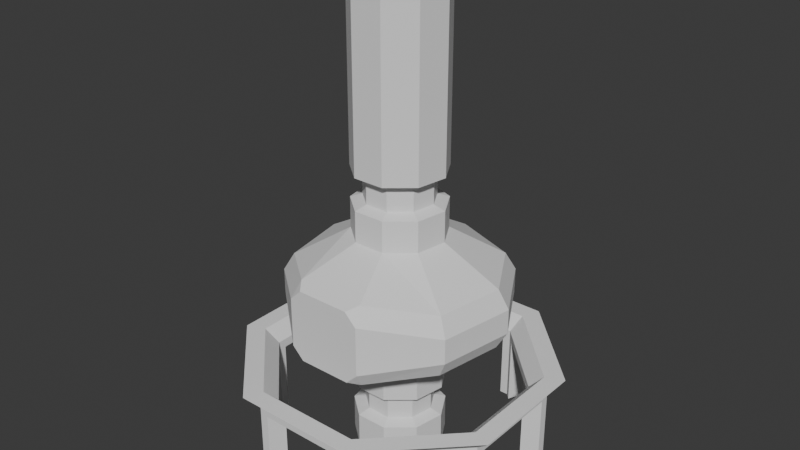 # Source: CD_Engine_v4.blend  (saved by Blender 5.2.44; exported with 4.5.12 LTS)
import bpy
from mathutils import Matrix  # noqa: F401  (used for matrix-valued properties, if any)

bpy.ops.wm.read_factory_settings(use_empty=True)
scene = bpy.context.scene
scene.name = 'Scene'

# ---- collections
col_collection = bpy.data.collections.new('Collection'); scene.collection.children.link(col_collection)

# ---- world
world_world = bpy.data.worlds.new('World'); scene.world = world_world
world_world.use_nodes = True; world_world.node_tree.nodes.clear()
_N = world_world.node_tree.nodes; _L = world_world.node_tree.links
n0 = _N.new('ShaderNodeOutputWorld'); n0.name = 'World Output'; n0.location = (200, 100)
n1 = _N.new('ShaderNodeBackground'); n1.name = 'Background'; n1.location = (-200, 100)
n1.inputs[0].default_value = (0.05088, 0.05088, 0.05088, 1.0)
_L.new(n1.outputs[0], n0.inputs[0])
n0.is_active_output = True
world_world.color = (0.05088, 0.05088, 0.05088)
world_world.sun_shadow_jitter_overblur = 0.0

# ---- meshes
me_sphere = bpy.data.meshes.new('Sphere')
me_sphere.from_pydata([(0.0, 0.0, 1.0), (0.0, 0.0, -1.0), (0.3778, 0.4503, 0.809), (0.3778, 0.4503, -0.809), (0.5789, 0.1021, 0.809), (0.5789, 0.1021, -0.809), (0.509, -0.2939, 0.809), (0.509, -0.2939, -0.809), (0.201, -0.5523, 0.809), (0.201, -0.5523, -0.809), (-0.201, -0.5523, 0.809), (-0.201, -0.5523, -0.809), (-0.509, -0.2939, 0.809), (-0.509, -0.2939, -0.809), (-0.5789, 0.1021, 0.809), (-0.5789, 0.1021, -0.809), (-0.3778, 0.4503, 0.809), (-0.3778, 0.4503, -0.809), (-8.941e-08, 0.5878, 0.809), (-8.941e-08, 0.5878, -0.809), (-3.553e-15, 1.427, 0.1586), (-1.445e-08, 1.291, 0.3898), (-1.445e-08, 1.291, -0.3898), (-3.553e-15, 1.427, -0.1586), (0.8298, 0.989, 0.3898), (0.917, 1.093, 0.1586), (0.917, 1.093, -0.1586), (0.8298, 0.989, -0.3898), (1.271, 0.2242, 0.3899), (1.405, 0.2477, 0.1586), (1.405, 0.2477, -0.1586), (1.271, 0.2242, -0.3899), (1.118, -0.6454, 0.39), (1.235, -0.7133, 0.1585), (1.235, -0.7133, -0.1585), (1.118, -0.6454, -0.39), (0.4879, -1.341, 0.313), (0.4399, -1.208, 0.5214), (0.3379, -1.341, 0.4635), (0.4399, -1.208, -0.5214), (0.4879, -1.341, -0.313), (0.3379, -1.341, -0.4635), (-0.4399, -1.208, 0.5214), (-0.4879, -1.341, 0.313), (-0.3379, -1.341, 0.4635), (-0.4879, -1.341, -0.313), (-0.4399, -1.208, -0.5214), (-0.3379, -1.341, -0.4635), (-1.118, -0.6454, 0.39), (-1.235, -0.7133, 0.1585), (-1.235, -0.7133, -0.1585), (-1.118, -0.6454, -0.39), (-1.271, 0.2242, 0.3899), (-1.405, 0.2477, 0.1586), (-1.405, 0.2477, -0.1586), (-1.271, 0.2242, -0.3899), (-0.8298, 0.989, 0.3898), (-0.917, 1.093, 0.1586), (-0.917, 1.093, -0.1586), (-0.8298, 0.989, -0.3898)], [], [(1, 19, 3), (18, 0, 2), (1, 3, 5), (2, 0, 4), (1, 5, 7), (4, 0, 6), (1, 7, 9), (6, 0, 8), (1, 9, 11), (8, 0, 10), (1, 11, 13), (10, 0, 12), (1, 13, 15), (12, 0, 14), (1, 15, 17), (14, 0, 16), (1, 17, 19), (16, 0, 18), (36, 37, 38), (39, 40, 41), (42, 43, 44), (45, 46, 47), (25, 20, 21, 24), (27, 22, 23, 26), (26, 30, 31, 27), (29, 25, 24, 28), (30, 34, 35, 31), (33, 29, 28, 32), (34, 40, 39, 35), (36, 33, 32, 37), (45, 50, 51, 46), (49, 43, 42, 48), (50, 54, 55, 51), (53, 49, 48, 52), (54, 58, 59, 55), (57, 53, 52, 56), (58, 23, 22, 59), (20, 57, 56, 21), (58, 57, 20, 23), (23, 20, 25, 26), (21, 18, 2, 24), (56, 16, 18, 21), (19, 22, 27, 3), (17, 59, 22, 19), (24, 2, 4, 28), (26, 25, 29, 30), (3, 27, 31, 5), (28, 4, 6, 32), (30, 29, 33, 34), (5, 31, 35, 7), (32, 6, 8, 37), (34, 33, 36, 40), (7, 35, 39, 9), (38, 37, 8, 10, 42, 44), (41, 40, 36, 38, 44, 43, 45, 47), (9, 39, 41, 47, 46, 11), (42, 10, 12, 48), (45, 43, 49, 50), (11, 46, 51, 13), (48, 12, 14, 52), (50, 49, 53, 54), (13, 51, 55, 15), (52, 14, 16, 56), (54, 53, 57, 58), (15, 55, 59, 17)])
_uv = me_sphere.uv_layers.new(name='UVMap')
_uv.uv.foreach_set('vector', [0.6111, 0.0, 0.6667, 0.2, 0.5556, 0.2, 0.6667, 0.8, 0.6111, 1.0, 0.5556, 0.8, 0.5, 0.0, 0.5556, 0.2, 0.4444, 0.2, 0.5556, 0.8, 0.5, 1.0, 0.4444, 0.8, 0.3889, 0.0, 0.4444, 0.2, 0.3333, 0.2, 0.4444, 0.8, 0.3889, 1.0, 0.3333, 0.8, 0.2778, 0.0, 0.3333, 0.2, 0.2222, 0.2, 0.3333, 0.8, 0.2778, 1.0, 0.2222, 0.8, 0.1667, 0.0, 0.2222, 0.2, 0.1111, 0.2, 0.2222, 0.8, 0.1667, 1.0, 0.1111, 0.8, 0.05556, 0.0, 0.1111, 0.2, 0.0, 0.2, 0.1111, 0.8, 0.05556, 1.0, 0.0, 0.8, 0.9444, 0.0, 1.0, 0.2, 0.8889, 0.2, 1.0, 0.8, 0.9444, 1.0, 0.8889, 0.8, 0.8333, 0.0, 0.8889, 0.2, 0.7778, 0.2, 0.8889, 0.8, 0.8333, 1.0, 0.7778, 0.8, 0.7222, 0.0, 0.7778, 0.2, 0.6667, 0.2, 0.7778, 0.8, 0.7222, 1.0, 0.6667, 0.8, 0.2222, 0.5675, 0.2236, 0.6292, 0.2051, 0.6, 0.2222, 0.3665, 0.2225, 0.4283, 0.2051, 0.4, 0.1111, 0.6335, 0.1108, 0.5717, 0.1282, 0.6, 0.1111, 0.4325, 0.1097, 0.3708, 0.1282, 0.4, 0.5556, 0.5513, 0.6667, 0.5513, 0.6667, 0.6323, 0.5556, 0.6323, 0.5556, 0.3677, 0.6667, 0.3677, 0.6667, 0.4487, 0.5556, 0.4487, 0.5556, 0.4487, 0.4444, 0.4487, 0.4444, 0.3676, 0.5556, 0.3677, 0.4444, 0.5513, 0.5556, 0.5513, 0.5556, 0.6323, 0.4444, 0.6324, 0.4444, 0.4487, 0.3333, 0.4487, 0.3333, 0.3676, 0.4444, 0.3676, 0.3333, 0.5513, 0.4444, 0.5513, 0.4444, 0.6324, 0.3333, 0.6324, 0.3333, 0.4487, 0.2225, 0.4283, 0.2222, 0.3665, 0.3333, 0.3676, 0.2222, 0.5675, 0.3333, 0.5513, 0.3333, 0.6324, 0.2236, 0.6292, 0.1111, 0.4325, 0.0, 0.4487, 0.0, 0.3676, 0.1097, 0.3708, 0.0, 0.5513, 0.1108, 0.5717, 0.1111, 0.6335, 0.0, 0.6324, 1.0, 0.4487, 0.8889, 0.4487, 0.8889, 0.3676, 1.0, 0.3676, 0.8889, 0.5513, 1.0, 0.5513, 1.0, 0.6324, 0.8889, 0.6324, 0.8889, 0.4487, 0.7778, 0.4487, 0.7778, 0.3677, 0.8889, 0.3676, 0.7778, 0.5513, 0.8889, 0.5513, 0.8889, 0.6324, 0.7778, 0.6323, 0.7778, 0.4487, 0.6667, 0.4487, 0.6667, 0.3677, 0.7778, 0.3677, 0.6667, 0.5513, 0.7778, 0.5513, 0.7778, 0.6323, 0.6667, 0.6323, 0.7778, 0.4487, 0.7778, 0.5513, 0.6667, 0.5513, 0.6667, 0.4487, 0.6667, 0.4487, 0.6667, 0.5513, 0.5556, 0.5513, 0.5556, 0.4487, 0.6667, 0.6323, 0.6667, 0.8, 0.5556, 0.8, 0.5556, 0.6323, 0.7778, 0.6323, 0.7778, 0.8, 0.6667, 0.8, 0.6667, 0.6323, 0.6667, 0.2, 0.6667, 0.3677, 0.5556, 0.3677, 0.5556, 0.2, 0.7778, 0.2, 0.7778, 0.3677, 0.6667, 0.3677, 0.6667, 0.2, 0.5556, 0.6323, 0.5556, 0.8, 0.4444, 0.8, 0.4444, 0.6324, 0.5556, 0.4487, 0.5556, 0.5513, 0.4444, 0.5513, 0.4444, 0.4487, 0.5556, 0.2, 0.5556, 0.3677, 0.4444, 0.3676, 0.4444, 0.2, 0.4444, 0.6324, 0.4444, 0.8, 0.3333, 0.8, 0.3333, 0.6324, 0.4444, 0.4487, 0.4444, 0.5513, 0.3333, 0.5513, 0.3333, 0.4487, 0.4444, 0.2, 0.4444, 0.3676, 0.3333, 0.3676, 0.3333, 0.2, 0.3333, 0.6324, 0.3333, 0.8, 0.2222, 0.8, 0.2236, 0.6292, 0.3333, 0.4487, 0.3333, 0.5513, 0.2222, 0.5675, 0.2225, 0.4283, 0.3333, 0.2, 0.3333, 0.3676, 0.2222, 0.3665, 0.2222, 0.2, 0.2051, 0.6, 0.2236, 0.6292, 0.2222, 0.8, 0.1111, 0.8, 0.1111, 0.6335, 0.1282, 0.6, 0.2051, 0.4, 0.2225, 0.4283, 0.2222, 0.5675, 0.2051, 0.6, 0.1282, 0.6, 0.1108, 0.5717, 0.1111, 0.4325, 0.1282, 0.4, 0.2222, 0.2, 0.2222, 0.3665, 0.2051, 0.4, 0.1282, 0.4, 0.1097, 0.3708, 0.1111, 0.2, 0.1111, 0.6335, 0.1111, 0.8, 0.0, 0.8, 0.0, 0.6324, 0.1111, 0.4325, 0.1108, 0.5717, 0.0, 0.5513, 0.0, 0.4487, 0.1111, 0.2, 0.1097, 0.3708, 0.0, 0.3676, 0.0, 0.2, 1.0, 0.6324, 1.0, 0.8, 0.8889, 0.8, 0.8889, 0.6324, 1.0, 0.4487, 1.0, 0.5513, 0.8889, 0.5513, 0.8889, 0.4487, 1.0, 0.2, 1.0, 0.3676, 0.8889, 0.3676, 0.8889, 0.2, 0.8889, 0.6324, 0.8889, 0.8, 0.7778, 0.8, 0.7778, 0.6323, 0.8889, 0.4487, 0.8889, 0.5513, 0.7778, 0.5513, 0.7778, 0.4487, 0.8889, 0.2, 0.8889, 0.3676, 0.7778, 0.3677, 0.7778, 0.2])
me_sphere.update()
me_cylinder_001 = bpy.data.meshes.new('Cylinder.001')
me_cylinder_001.from_pydata([(0.0, 1.0, 0.0), (0.0, 1.0, 10.0), (0.6428, 0.766, 0.0), (0.6428, 0.766, 10.0), (0.9848, 0.1736, 0.0), (0.9848, 0.1736, 10.0), (0.866, -0.5, 0.0), (0.866, -0.5, 10.0), (0.342, -0.9397, 0.0), (0.342, -0.9397, 10.0), (-0.342, -0.9397, 0.0), (-0.342, -0.9397, 10.0), (-0.866, -0.5, 0.0), (-0.866, -0.5, 10.0), (-0.9848, 0.1736, 0.0), (-0.9848, 0.1736, 10.0), (-0.6428, 0.766, 0.0), (-0.6428, 0.766, 10.0), (0.0, 1.0, 0.75), (0.0, 1.0, 1.45), (0.0, 1.0, 5.55), (0.0, 1.0, 6.25), (0.6428, 0.766, 6.25), (0.6428, 0.766, 5.55), (0.6428, 0.766, 1.45), (0.6428, 0.766, 0.75), (0.9848, 0.1736, 6.25), (0.9848, 0.1736, 5.55), (0.9848, 0.1736, 1.45), (0.9848, 0.1736, 0.75), (0.866, -0.5, 6.25), (0.866, -0.5, 5.55), (0.866, -0.5, 1.45), (0.866, -0.5, 0.75), (0.342, -0.9397, 6.25), (0.342, -0.9397, 5.55), (0.342, -0.9397, 1.45), (0.342, -0.9397, 0.75), (-0.342, -0.9397, 6.25), (-0.342, -0.9397, 5.55), (-0.342, -0.9397, 1.45), (-0.342, -0.9397, 0.75), (-0.866, -0.5, 6.25), (-0.866, -0.5, 5.55), (-0.866, -0.5, 1.45), (-0.866, -0.5, 0.75), (-0.9848, 0.1736, 6.25), (-0.9848, 0.1736, 5.55), (-0.9848, 0.1736, 1.45), (-0.9848, 0.1736, 0.75), (-0.6428, 0.766, 6.25), (-0.6428, 0.766, 5.55), (-0.6428, 0.766, 1.45), (-0.6428, 0.766, 0.75), (-4.967e-09, 0.75, 5.637), (-4.967e-09, 0.75, 6.162), (0.4821, 0.5745, 6.162), (0.4821, 0.5745, 5.637), (0.7386, 0.1302, 6.162), (0.7386, 0.1302, 5.637), (0.6495, -0.375, 6.162), (0.6495, -0.375, 5.637), (0.2565, -0.7048, 6.162), (0.2565, -0.7048, 5.637), (-0.2565, -0.7048, 6.162), (-0.2565, -0.7048, 5.637), (-0.6495, -0.375, 6.162), (-0.6495, -0.375, 5.637), (-0.7386, 0.1302, 6.162), (-0.7386, 0.1302, 5.637), (-0.4821, 0.5745, 6.162), (-0.4821, 0.5745, 5.637), (-4.967e-09, 0.75, 0.8375), (-4.967e-09, 0.75, 1.362), (0.4821, 0.5745, 1.362), (0.4821, 0.5745, 0.8375), (0.7386, 0.1302, 1.362), (0.7386, 0.1302, 0.8375), (0.6495, -0.375, 1.362), (0.6495, -0.375, 0.8375), (0.2565, -0.7048, 1.362), (0.2565, -0.7048, 0.8375), (-0.2565, -0.7048, 1.362), (-0.2565, -0.7048, 0.8375), (-0.6495, -0.375, 1.362), (-0.6495, -0.375, 0.8375), (-0.7386, 0.1302, 1.362), (-0.7386, 0.1302, 0.8375), (-0.4821, 0.5745, 1.362), (-0.4821, 0.5745, 0.8375)], [], [(21, 1, 3, 22), (22, 3, 5, 26), (26, 5, 7, 30), (30, 7, 9, 34), (34, 9, 11, 38), (38, 11, 13, 42), (42, 13, 15, 46), (3, 1, 17, 15, 13, 11, 9, 7, 5), (46, 15, 17, 50), (50, 17, 1, 21), (0, 2, 4, 6, 8, 10, 12, 14, 16), (16, 53, 18, 0), (29, 25, 75, 77), (52, 51, 20, 19), (38, 42, 66, 64), (14, 49, 53, 16), (40, 44, 84, 82), (48, 47, 51, 52), (35, 31, 61, 63), (12, 45, 49, 14), (37, 33, 79, 81), (44, 43, 47, 48), (46, 50, 70, 68), (10, 41, 45, 12), (48, 52, 88, 86), (40, 39, 43, 44), (43, 39, 65, 67), (8, 37, 41, 10), (45, 41, 83, 85), (36, 35, 39, 40), (51, 47, 69, 71), (6, 33, 37, 8), (53, 49, 87, 89), (32, 31, 35, 36), (21, 22, 56, 55), (4, 29, 33, 6), (19, 24, 74, 73), (28, 27, 31, 32), (26, 30, 60, 58), (2, 25, 29, 4), (28, 32, 78, 76), (24, 23, 27, 28), (23, 20, 54, 57), (0, 18, 25, 2), (25, 18, 72, 75), (19, 20, 23, 24), (34, 38, 64, 62), (71, 70, 55, 54), (69, 68, 70, 71), (67, 66, 68, 69), (65, 64, 66, 67), (63, 62, 64, 65), (61, 60, 62, 63), (59, 58, 60, 61), (57, 56, 58, 59), (54, 55, 56, 57), (27, 23, 57, 59), (30, 34, 62, 60), (22, 26, 58, 56), (20, 51, 71, 54), (47, 43, 67, 69), (50, 21, 55, 70), (39, 35, 63, 65), (42, 46, 68, 66), (31, 27, 59, 61), (89, 88, 73, 72), (87, 86, 88, 89), (85, 84, 86, 87), (83, 82, 84, 85), (81, 80, 82, 83), (79, 78, 80, 81), (77, 76, 78, 79), (75, 74, 76, 77), (72, 73, 74, 75), (32, 36, 80, 78), (24, 28, 76, 74), (18, 53, 89, 72), (49, 45, 85, 87), (52, 19, 73, 88), (41, 37, 81, 83), (44, 48, 86, 84), (33, 29, 77, 79), (36, 40, 82, 80)])
_uv = me_cylinder_001.uv_layers.new(name='UVMap')
_uv.uv.foreach_set('vector', [1.0, 0.9, 1.0, 1.0, 0.8889, 1.0, 0.8889, 0.9, 0.8889, 0.9, 0.8889, 1.0, 0.7778, 1.0, 0.7778, 0.9, 0.7778, 0.9, 0.7778, 1.0, 0.6667, 1.0, 0.6667, 0.9, 0.6667, 0.9, 0.6667, 1.0, 0.5556, 1.0, 0.5556, 0.9, 0.5556, 0.9, 0.5556, 1.0, 0.4444, 1.0, 0.4444, 0.9, 0.4444, 0.9, 0.4444, 1.0, 0.3333, 1.0, 0.3333, 0.9, 0.3333, 0.9, 0.3333, 1.0, 0.2222, 1.0, 0.2222, 0.9, 0.4043, 0.4339, 0.25, 0.49, 0.09573, 0.4339, 0.01365, 0.2917, 0.04215, 0.13, 0.1679, 0.02447, 0.3321, 0.02447, 0.4578, 0.13, 0.4864, 0.2917, 0.2222, 0.9, 0.2222, 1.0, 0.1111, 1.0, 0.1111, 0.9, 0.1111, 0.9, 0.1111, 1.0, 4.47e-08, 1.0, 4.47e-08, 0.9, 0.75, 0.49, 0.9043, 0.4339, 0.9864, 0.2917, 0.9578, 0.13, 0.8321, 0.02447, 0.6679, 0.02447, 0.5422, 0.13, 0.5136, 0.2917, 0.5957, 0.4339, 0.1111, 0.5, 0.1111, 0.6, 4.47e-08, 0.6, 4.47e-08, 0.5, 0.7778, 0.6, 0.8889, 0.6, 0.8889, 0.6, 0.7778, 0.6, 0.1111, 0.7, 0.1111, 0.8, 4.47e-08, 0.8, 4.47e-08, 0.7, 0.4444, 0.9, 0.3333, 0.9, 0.3333, 0.9, 0.4444, 0.9, 0.2222, 0.5, 0.2222, 0.6, 0.1111, 0.6, 0.1111, 0.5, 0.4444, 0.7, 0.3333, 0.7, 0.3333, 0.7, 0.4444, 0.7, 0.2222, 0.7, 0.2222, 0.8, 0.1111, 0.8, 0.1111, 0.7, 0.5556, 0.8, 0.6667, 0.8, 0.6667, 0.8, 0.5556, 0.8, 0.3333, 0.5, 0.3333, 0.6, 0.2222, 0.6, 0.2222, 0.5, 0.5556, 0.6, 0.6667, 0.6, 0.6667, 0.6, 0.5556, 0.6, 0.3333, 0.7, 0.3333, 0.8, 0.2222, 0.8, 0.2222, 0.7, 0.2222, 0.9, 0.1111, 0.9, 0.1111, 0.9, 0.2222, 0.9, 0.4444, 0.5, 0.4444, 0.6, 0.3333, 0.6, 0.3333, 0.5, 0.2222, 0.7, 0.1111, 0.7, 0.1111, 0.7, 0.2222, 0.7, 0.4444, 0.7, 0.4444, 0.8, 0.3333, 0.8, 0.3333, 0.7, 0.3333, 0.8, 0.4444, 0.8, 0.4444, 0.8, 0.3333, 0.8, 0.5556, 0.5, 0.5556, 0.6, 0.4444, 0.6, 0.4444, 0.5, 0.3333, 0.6, 0.4444, 0.6, 0.4444, 0.6, 0.3333, 0.6, 0.5556, 0.7, 0.5556, 0.8, 0.4444, 0.8, 0.4444, 0.7, 0.1111, 0.8, 0.2222, 0.8, 0.2222, 0.8, 0.1111, 0.8, 0.6667, 0.5, 0.6667, 0.6, 0.5556, 0.6, 0.5556, 0.5, 0.1111, 0.6, 0.2222, 0.6, 0.2222, 0.6, 0.1111, 0.6, 0.6667, 0.7, 0.6667, 0.8, 0.5556, 0.8, 0.5556, 0.7, 1.0, 0.9, 0.8889, 0.9, 0.8889, 0.9, 1.0, 0.9, 0.7778, 0.5, 0.7778, 0.6, 0.6667, 0.6, 0.6667, 0.5, 1.0, 0.7, 0.8889, 0.7, 0.8889, 0.7, 1.0, 0.7, 0.7778, 0.7, 0.7778, 0.8, 0.6667, 0.8, 0.6667, 0.7, 0.7778, 0.9, 0.6667, 0.9, 0.6667, 0.9, 0.7778, 0.9, 0.8889, 0.5, 0.8889, 0.6, 0.7778, 0.6, 0.7778, 0.5, 0.7778, 0.7, 0.6667, 0.7, 0.6667, 0.7, 0.7778, 0.7, 0.8889, 0.7, 0.8889, 0.8, 0.7778, 0.8, 0.7778, 0.7, 0.8889, 0.8, 1.0, 0.8, 1.0, 0.8, 0.8889, 0.8, 1.0, 0.5, 1.0, 0.6, 0.8889, 0.6, 0.8889, 0.5, 0.8889, 0.6, 1.0, 0.6, 1.0, 0.6, 0.8889, 0.6, 1.0, 0.7, 1.0, 0.8, 0.8889, 0.8, 0.8889, 0.7, 0.5556, 0.9, 0.4444, 0.9, 0.4444, 0.9, 0.5556, 0.9, 0.1111, 0.8, 0.1111, 0.9, 4.47e-08, 0.9, 4.47e-08, 0.8, 0.2222, 0.8, 0.2222, 0.9, 0.1111, 0.9, 0.1111, 0.8, 0.3333, 0.8, 0.3333, 0.9, 0.2222, 0.9, 0.2222, 0.8, 0.4444, 0.8, 0.4444, 0.9, 0.3333, 0.9, 0.3333, 0.8, 0.5556, 0.8, 0.5556, 0.9, 0.4444, 0.9, 0.4444, 0.8, 0.6667, 0.8, 0.6667, 0.9, 0.5556, 0.9, 0.5556, 0.8, 0.7778, 0.8, 0.7778, 0.9, 0.6667, 0.9, 0.6667, 0.8, 0.8889, 0.8, 0.8889, 0.9, 0.7778, 0.9, 0.7778, 0.8, 1.0, 0.8, 1.0, 0.9, 0.8889, 0.9, 0.8889, 0.8, 0.7778, 0.8, 0.8889, 0.8, 0.8889, 0.8, 0.7778, 0.8, 0.6667, 0.9, 0.5556, 0.9, 0.5556, 0.9, 0.6667, 0.9, 0.8889, 0.9, 0.7778, 0.9, 0.7778, 0.9, 0.8889, 0.9, 4.47e-08, 0.8, 0.1111, 0.8, 0.1111, 0.8, 4.47e-08, 0.8, 0.2222, 0.8, 0.3333, 0.8, 0.3333, 0.8, 0.2222, 0.8, 0.1111, 0.9, 4.47e-08, 0.9, 4.47e-08, 0.9, 0.1111, 0.9, 0.4444, 0.8, 0.5556, 0.8, 0.5556, 0.8, 0.4444, 0.8, 0.3333, 0.9, 0.2222, 0.9, 0.2222, 0.9, 0.3333, 0.9, 0.6667, 0.8, 0.7778, 0.8, 0.7778, 0.8, 0.6667, 0.8, 0.1111, 0.6, 0.1111, 0.7, 4.47e-08, 0.7, 4.47e-08, 0.6, 0.2222, 0.6, 0.2222, 0.7, 0.1111, 0.7, 0.1111, 0.6, 0.3333, 0.6, 0.3333, 0.7, 0.2222, 0.7, 0.2222, 0.6, 0.4444, 0.6, 0.4444, 0.7, 0.3333, 0.7, 0.3333, 0.6, 0.5556, 0.6, 0.5556, 0.7, 0.4444, 0.7, 0.4444, 0.6, 0.6667, 0.6, 0.6667, 0.7, 0.5556, 0.7, 0.5556, 0.6, 0.7778, 0.6, 0.7778, 0.7, 0.6667, 0.7, 0.6667, 0.6, 0.8889, 0.6, 0.8889, 0.7, 0.7778, 0.7, 0.7778, 0.6, 1.0, 0.6, 1.0, 0.7, 0.8889, 0.7, 0.8889, 0.6, 0.6667, 0.7, 0.5556, 0.7, 0.5556, 0.7, 0.6667, 0.7, 0.8889, 0.7, 0.7778, 0.7, 0.7778, 0.7, 0.8889, 0.7, 4.47e-08, 0.6, 0.1111, 0.6, 0.1111, 0.6, 4.47e-08, 0.6, 0.2222, 0.6, 0.3333, 0.6, 0.3333, 0.6, 0.2222, 0.6, 0.1111, 0.7, 4.47e-08, 0.7, 4.47e-08, 0.7, 0.1111, 0.7, 0.4444, 0.6, 0.5556, 0.6, 0.5556, 0.6, 0.4444, 0.6, 0.3333, 0.7, 0.2222, 0.7, 0.2222, 0.7, 0.3333, 0.7, 0.6667, 0.6, 0.7778, 0.6, 0.7778, 0.6, 0.6667, 0.6, 0.5556, 0.7, 0.4444, 0.7, 0.4444, 0.7, 0.5556, 0.7])
me_cylinder_001.update()
me_cylinder_002 = bpy.data.meshes.new('Cylinder.002')
me_cylinder_002.from_pydata([(-1.056, 2.55, 0.0), (-1.174, 2.834, 2.0), (1.056, 2.55, 0.0), (1.174, 2.834, 2.0), (2.55, 1.056, 0.0), (2.834, 1.174, 2.0), (2.55, -1.056, 0.0), (2.834, -1.174, 2.0), (1.056, -2.55, 0.0), (1.174, -2.834, 2.0), (-1.056, -2.55, 0.0), (-1.174, -2.834, 2.0), (-2.55, -1.056, 0.0), (-2.834, -1.174, 2.0), (-2.55, 1.056, 0.0), (-2.834, 1.174, 2.0), (-1.205, 2.91, 0.0), (1.205, 2.91, 0.0), (1.339, 3.234, 2.0), (-1.339, 3.234, 2.0), (2.91, 1.205, 0.0), (3.234, 1.339, 2.0), (2.91, -1.205, 0.0), (3.234, -1.339, 2.0), (1.205, -2.91, 0.0), (1.339, -3.234, 2.0), (-1.205, -2.91, 0.0), (-1.339, -3.234, 2.0), (-2.91, -1.205, 0.0), (-3.234, -1.339, 2.0), (-2.91, 1.205, 0.0), (-3.234, 1.339, 2.0), (-1.205, 2.91, 1.7), (1.205, 2.91, 1.7), (2.91, 1.205, 1.7), (2.91, -1.205, 1.7), (1.205, -2.91, 1.7), (-1.205, -2.91, 1.7), (-2.91, -1.205, 1.7), (-2.91, 1.205, 1.7), (-1.056, 2.55, 1.7), (1.056, 2.55, 1.7), (2.55, 1.056, 1.7), (2.55, -1.056, 1.7), (1.056, -2.55, 1.7), (-1.056, -2.55, 1.7), (-2.55, -1.056, 1.7), (-2.55, 1.056, 1.7), (-2.91, -1.025, 0.2), (-2.91, -1.025, 1.5), (-2.91, 1.025, 1.5), (-2.91, 1.025, 0.2), (-2.783, 1.333, 0.2), (-2.783, 1.333, 1.5), (-1.333, 2.783, 1.5), (-1.333, 2.783, 0.2), (-1.333, -2.783, 0.2), (-1.333, -2.783, 1.5), (-2.783, -1.333, 1.5), (-2.783, -1.333, 0.2), (1.025, -2.91, 0.2), (1.025, -2.91, 1.5), (-1.025, -2.91, 1.5), (-1.025, -2.91, 0.2), (2.783, -1.333, 0.2), (2.783, -1.333, 1.5), (1.333, -2.783, 1.5), (1.333, -2.783, 0.2), (2.91, 1.025, 0.2), (2.91, 1.025, 1.5), (2.91, -1.025, 1.5), (2.91, -1.025, 0.2), (1.333, 2.783, 0.2), (1.333, 2.783, 1.5), (2.783, 1.333, 1.5), (2.783, 1.333, 0.2), (-1.025, 2.91, 0.2), (-1.025, 2.91, 1.5), (1.025, 2.91, 1.5), (1.025, 2.91, 0.2), (-2.423, 1.184, 0.2), (-1.184, 2.423, 0.2), (-1.184, 2.423, 1.5), (-2.423, 1.184, 1.5), (-2.55, -0.8763, 0.2), (-2.55, 0.8763, 0.2), (-2.55, 0.8763, 1.5), (-2.55, -0.8763, 1.5), (-1.184, -2.423, 0.2), (-2.423, -1.184, 0.2), (-2.423, -1.184, 1.5), (-1.184, -2.423, 1.5), (0.8763, -2.55, 0.2), (-0.8763, -2.55, 0.2), (-0.8763, -2.55, 1.5), (0.8763, -2.55, 1.5), (2.423, -1.184, 0.2), (1.184, -2.423, 0.2), (1.184, -2.423, 1.5), (2.423, -1.184, 1.5), (2.55, 0.8763, 0.2), (2.55, -0.8763, 0.2), (2.55, -0.8763, 1.5), (2.55, 0.8763, 1.5), (1.184, 2.423, 0.2), (2.423, 1.184, 0.2), (2.423, 1.184, 1.5), (1.184, 2.423, 1.5), (-0.8763, 2.55, 0.2), (0.8763, 2.55, 0.2), (0.8763, 2.55, 1.5), (-0.8763, 2.55, 1.5), (-2.783, -1.333, 0.0), (-1.333, -2.783, 0.0), (-1.025, -2.91, 0.0), (1.025, -2.91, 0.0), (1.333, -2.783, 0.0), (2.783, -1.333, 0.0), (2.91, -1.025, 0.0), (2.91, 1.025, 0.0), (1.333, 2.783, 0.0), (2.783, 1.333, 0.0), (1.025, 2.91, 0.0), (-1.025, 2.91, 0.0), (-2.783, 1.333, 0.0), (-1.333, 2.783, 0.0), (-2.91, -1.025, 0.0), (-2.91, 1.025, 0.0), (-2.55, -0.8763, 0.0), (-2.55, 0.8763, 0.0), (-2.423, -1.184, 0.0), (-1.184, -2.423, 0.0), (0.8763, -2.55, 0.0), (-0.8763, -2.55, 0.0), (2.423, -1.184, 0.0), (1.184, -2.423, 0.0), (2.55, -0.8763, 0.0), (2.55, 0.8763, 0.0), (2.423, 1.184, 0.0), (1.184, 2.423, 0.0), (-0.8763, 2.55, 0.0), (0.8763, 2.55, 0.0), (-2.423, 1.184, 0.0), (-1.184, 2.423, 0.0)], [], [(32, 19, 18, 33), (33, 18, 21, 34), (34, 21, 23, 35), (35, 23, 25, 36), (36, 25, 27, 37), (37, 27, 29, 38), (38, 29, 31, 39), (39, 31, 19, 32), (1, 3, 18, 19), (3, 5, 21, 18), (5, 7, 23, 21), (68, 119, 20), (7, 9, 25, 23), (52, 124, 30), (9, 11, 27, 25), (11, 13, 29, 27), (76, 123, 16), (13, 15, 31, 29), (72, 120, 17), (15, 1, 19, 31), (48, 126, 28), (85, 129, 14), (40, 41, 3, 1), (41, 42, 5, 3), (42, 43, 7, 5), (43, 44, 9, 7), (44, 45, 11, 9), (45, 46, 13, 11), (46, 47, 15, 13), (47, 40, 1, 15), (53, 54, 82, 83), (101, 136, 6), (105, 138, 4), (55, 125, 143, 81, 82, 54), (109, 141, 2), (81, 143, 0), (52, 53, 83, 80, 142, 124), (28, 38, 49, 48), (38, 39, 50, 49), (39, 30, 51, 50), (30, 127, 51), (30, 39, 53, 52), (39, 32, 54, 53), (32, 16, 55, 54), (16, 125, 55), (26, 37, 57, 56), (37, 38, 58, 57), (38, 28, 59, 58), (28, 112, 59), (24, 36, 61, 60), (36, 37, 62, 61), (37, 26, 63, 62), (26, 114, 63), (22, 35, 65, 64), (35, 36, 66, 65), (36, 24, 67, 66), (24, 116, 67), (20, 34, 69, 68), (34, 35, 70, 69), (35, 22, 71, 70), (22, 118, 71), (17, 33, 73, 72), (33, 34, 74, 73), (34, 20, 75, 74), (20, 121, 75), (16, 32, 77, 76), (32, 33, 78, 77), (33, 17, 79, 78), (17, 122, 79), (14, 142, 80), (0, 40, 82, 81), (40, 47, 83, 82), (47, 14, 80, 83), (12, 128, 84), (14, 47, 86, 85), (47, 46, 87, 86), (46, 12, 84, 87), (10, 131, 88), (12, 46, 90, 89), (46, 45, 91, 90), (45, 10, 88, 91), (8, 132, 92), (10, 45, 94, 93), (45, 44, 95, 94), (44, 8, 92, 95), (6, 134, 96), (8, 44, 98, 97), (44, 43, 99, 98), (43, 6, 96, 99), (4, 137, 100), (6, 43, 102, 101), (43, 42, 103, 102), (42, 4, 100, 103), (2, 139, 104), (4, 42, 106, 105), (42, 41, 107, 106), (41, 2, 104, 107), (0, 140, 108), (2, 41, 110, 109), (41, 40, 111, 110), (40, 0, 108, 111), (56, 113, 26), (60, 115, 24), (64, 117, 22), (93, 133, 10), (89, 130, 12), (97, 135, 8), (76, 77, 111, 108, 140, 123), (77, 78, 110, 111), (79, 122, 141, 109, 110, 78), (75, 121, 138, 105, 106, 74), (72, 73, 107, 104, 139, 120), (73, 74, 106, 107), (71, 118, 136, 101, 102, 70), (68, 69, 103, 100, 137, 119), (69, 70, 102, 103), (64, 65, 99, 96, 134, 117), (98, 66, 67, 116, 135, 97), (99, 65, 66, 98), (60, 61, 95, 92, 132, 115), (56, 57, 91, 88, 131, 113), (95, 61, 62, 94), (94, 62, 63, 114, 133, 93), (51, 127, 129, 85, 86, 50), (91, 57, 58, 90), (90, 58, 59, 112, 130, 89), (50, 86, 87, 49), (49, 87, 84, 128, 126, 48)])
_uv = me_cylinder_002.uv_layers.new(name='UVMap')
_uv.uv.foreach_set('vector', [1.0, 0.925, 1.0, 1.0, 0.875, 1.0, 0.875, 0.925, 0.875, 0.925, 0.875, 1.0, 0.75, 1.0, 0.75, 0.925, 0.75, 0.925, 0.75, 1.0, 0.625, 1.0, 0.625, 0.925, 0.625, 0.925, 0.625, 1.0, 0.5, 1.0, 0.5, 0.925, 0.5, 0.925, 0.5, 1.0, 0.375, 1.0, 0.375, 0.925, 0.375, 0.925, 0.375, 1.0, 0.25, 1.0, 0.25, 0.925, 0.25, 0.925, 0.25, 1.0, 0.125, 1.0, 0.125, 0.925, 0.125, 0.925, 0.125, 1.0, 0.0, 1.0, 0.0, 0.925, 0.25, 0.4603, 0.3987, 0.3987, 0.4197, 0.4197, 0.25, 0.49, 0.3987, 0.3987, 0.4603, 0.25, 0.49, 0.25, 0.4197, 0.4197, 0.4603, 0.25, 0.3987, 0.1013, 0.4197, 0.08029, 0.49, 0.25, 0.7407, 0.55, 0.7407, 0.5, 0.75, 0.5, 0.3987, 0.1013, 0.25, 0.03969, 0.25, 0.01, 0.4197, 0.08029, 0.1157, 0.55, 0.1157, 0.5, 0.125, 0.5, 0.25, 0.03969, 0.1013, 0.1013, 0.08029, 0.08029, 0.25, 0.01, 0.1013, 0.1013, 0.03969, 0.25, 0.01, 0.25, 0.08029, 0.08029, 0.9907, 0.55, 0.9907, 0.5, 1.0, 0.5, 0.03969, 0.25, 0.1013, 0.3987, 0.08029, 0.4197, 0.01, 0.25, 0.8657, 0.55, 0.8657, 0.5, 0.875, 0.5, 0.1013, 0.3987, 0.25, 0.4603, 0.25, 0.49, 0.08029, 0.4197, 0.2407, 0.55, 0.2407, 0.5, 0.25, 0.5, 0.546, 0.386, 0.596, 0.386, 0.6013, 0.3987, 0.325, 0.4603, 0.4737, 0.3987, 0.3987, 0.3987, 0.25, 0.4603, 0.4737, 0.3987, 0.5353, 0.25, 0.4603, 0.25, 0.3987, 0.3987, 0.5353, 0.25, 0.4737, 0.1013, 0.3987, 0.1013, 0.4603, 0.25, 0.4737, 0.1013, 0.325, 0.03969, 0.25, 0.03969, 0.3987, 0.1013, 0.325, 0.03969, 0.1763, 0.1013, 0.1013, 0.1013, 0.25, 0.03969, 0.1763, 0.1013, 0.1147, 0.25, 0.03969, 0.25, 0.1013, 0.1013, 0.1147, 0.25, 0.1763, 0.3987, 0.1013, 0.3987, 0.03969, 0.25, 0.1763, 0.3987, 0.325, 0.4603, 0.25, 0.4603, 0.1013, 0.3987, 0.1157, 0.875, 0.009333, 0.875, 0.3623, 0.4551, 0.239, 0.404, 0.854, 0.114, 0.904, 0.114, 0.8987, 0.1013, 0.9051, 0.2627, 0.9551, 0.2627, 0.9603, 0.25, 0.009333, 0.55, 0.009333, 0.5, 0.7373, 0.4551, 0.6873, 0.4551, 0.3623, 0.4551, 0.009333, 0.875, 0.836, 0.404, 0.886, 0.404, 0.8987, 0.3987, 0.6873, 0.4551, 0.7373, 0.4551, 0.75, 0.4603, 0.1157, 0.55, 0.1157, 0.875, 0.239, 0.404, 0.564, 0.404, 0.614, 0.404, 0.1157, 0.5, 0.25, 0.5, 0.25, 0.925, 0.2407, 0.875, 0.2407, 0.55, 0.25, 0.925, 0.125, 0.925, 0.1343, 0.875, 0.2407, 0.875, 0.125, 0.925, 0.125, 0.5, 0.1343, 0.55, 0.1343, 0.875, 0.125, 0.5, 0.1343, 0.5, 0.1343, 0.55, 0.125, 0.5, 0.125, 0.925, 0.1157, 0.875, 0.1157, 0.55, 0.125, 0.925, 0.0, 0.925, 0.009333, 0.875, 0.1157, 0.875, 0.0, 0.925, 0.0, 0.5, 0.009333, 0.55, 0.009333, 0.875, 0.0, 0.5, 0.009333, 0.5, 0.009333, 0.55, 0.375, 0.5, 0.375, 0.925, 0.3657, 0.875, 0.3657, 0.55, 0.375, 0.925, 0.25, 0.925, 0.2593, 0.875, 0.3657, 0.875, 0.25, 0.925, 0.25, 0.5, 0.2593, 0.55, 0.2593, 0.875, 0.25, 0.5, 0.2593, 0.5, 0.2593, 0.55, 0.5, 0.5, 0.5, 0.925, 0.4907, 0.875, 0.4907, 0.55, 0.5, 0.925, 0.375, 0.925, 0.3843, 0.875, 0.4907, 0.875, 0.375, 0.925, 0.375, 0.5, 0.3843, 0.55, 0.3843, 0.875, 0.375, 0.5, 0.3843, 0.5, 0.3843, 0.55, 0.625, 0.5, 0.625, 0.925, 0.6157, 0.875, 0.6157, 0.55, 0.625, 0.925, 0.5, 0.925, 0.5093, 0.875, 0.6157, 0.875, 0.5, 0.925, 0.5, 0.5, 0.5093, 0.55, 0.5093, 0.875, 0.5, 0.5, 0.5093, 0.5, 0.5093, 0.55, 0.75, 0.5, 0.75, 0.925, 0.7407, 0.875, 0.7407, 0.55, 0.75, 0.925, 0.625, 0.925, 0.6343, 0.875, 0.7407, 0.875, 0.625, 0.925, 0.625, 0.5, 0.6343, 0.55, 0.6343, 0.875, 0.625, 0.5, 0.6343, 0.5, 0.6343, 0.55, 0.875, 0.5, 0.875, 0.925, 0.8657, 0.875, 0.8657, 0.55, 0.875, 0.925, 0.75, 0.925, 0.7593, 0.875, 0.8657, 0.875, 0.75, 0.925, 0.75, 0.5, 0.7593, 0.55, 0.7593, 0.875, 0.75, 0.5, 0.7593, 0.5, 0.7593, 0.55, 1.0, 0.5, 1.0, 0.925, 0.9907, 0.875, 0.9907, 0.55, 1.0, 0.925, 0.875, 0.925, 0.8843, 0.875, 0.9907, 0.875, 0.875, 0.925, 0.875, 0.5, 0.8843, 0.55, 0.8843, 0.875, 0.875, 0.5, 0.8843, 0.5, 0.8843, 0.55, 0.6013, 0.3987, 0.614, 0.404, 0.564, 0.404, 0.75, 0.4603, 0.325, 0.4603, 0.3623, 0.4551, 0.6873, 0.4551, 0.325, 0.4603, 0.1763, 0.3987, 0.239, 0.404, 0.3623, 0.4551, 0.1763, 0.3987, 0.6013, 0.3987, 0.564, 0.404, 0.239, 0.404, 0.5397, 0.25, 0.5449, 0.2627, 0.4949, 0.2627, 0.6013, 0.3987, 0.1763, 0.3987, 0.221, 0.386, 0.546, 0.386, 0.1763, 0.3987, 0.1147, 0.25, 0.1699, 0.2627, 0.221, 0.386, 0.1147, 0.25, 0.5397, 0.25, 0.4949, 0.2627, 0.1699, 0.2627, 0.6013, 0.1013, 0.596, 0.114, 0.546, 0.114, 0.5397, 0.25, 0.1147, 0.25, 0.1699, 0.2373, 0.4949, 0.2373, 0.1147, 0.25, 0.1763, 0.1013, 0.221, 0.114, 0.1699, 0.2373, 0.1763, 0.1013, 0.6013, 0.1013, 0.546, 0.114, 0.221, 0.114, 0.75, 0.03969, 0.7373, 0.04494, 0.6873, 0.04494, 0.6013, 0.1013, 0.1763, 0.1013, 0.239, 0.09604, 0.564, 0.09604, 0.1763, 0.1013, 0.325, 0.03969, 0.3623, 0.04494, 0.239, 0.09604, 0.325, 0.03969, 0.75, 0.03969, 0.6873, 0.04494, 0.3623, 0.04494, 0.8987, 0.1013, 0.886, 0.09604, 0.836, 0.09604, 0.75, 0.03969, 0.325, 0.03969, 0.3877, 0.04494, 0.7127, 0.04494, 0.325, 0.03969, 0.4737, 0.1013, 0.511, 0.09604, 0.3877, 0.04494, 0.4737, 0.1013, 0.8987, 0.1013, 0.836, 0.09604, 0.511, 0.09604, 0.9603, 0.25, 0.9551, 0.2373, 0.9051, 0.2373, 0.8987, 0.1013, 0.4737, 0.1013, 0.529, 0.114, 0.854, 0.114, 0.4737, 0.1013, 0.5353, 0.25, 0.5801, 0.2373, 0.529, 0.114, 0.5353, 0.25, 0.9603, 0.25, 0.9051, 0.2373, 0.5801, 0.2373, 0.8987, 0.3987, 0.904, 0.386, 0.854, 0.386, 0.9603, 0.25, 0.5353, 0.25, 0.5801, 0.2627, 0.9051, 0.2627, 0.5353, 0.25, 0.4737, 0.3987, 0.529, 0.386, 0.5801, 0.2627, 0.4737, 0.3987, 0.8987, 0.3987, 0.854, 0.386, 0.529, 0.386, 0.75, 0.4603, 0.7627, 0.4551, 0.7127, 0.4551, 0.8987, 0.3987, 0.4737, 0.3987, 0.511, 0.404, 0.836, 0.404, 0.4737, 0.3987, 0.325, 0.4603, 0.3877, 0.4551, 0.511, 0.404, 0.325, 0.4603, 0.75, 0.4603, 0.7127, 0.4551, 0.3877, 0.4551, 0.3657, 0.55, 0.3657, 0.5, 0.375, 0.5, 0.4907, 0.55, 0.4907, 0.5, 0.5, 0.5, 0.6157, 0.55, 0.6157, 0.5, 0.625, 0.5, 0.564, 0.09604, 0.614, 0.09604, 0.6013, 0.1013, 0.4949, 0.2373, 0.5449, 0.2373, 0.5397, 0.25, 0.7127, 0.04494, 0.7627, 0.04494, 0.75, 0.03969, 0.9907, 0.55, 0.9907, 0.875, 0.3877, 0.4551, 0.7127, 0.4551, 0.7627, 0.4551, 0.9907, 0.5, 0.9907, 0.875, 0.8843, 0.875, 0.511, 0.404, 0.3877, 0.4551, 0.8843, 0.55, 0.8843, 0.5, 0.886, 0.404, 0.836, 0.404, 0.511, 0.404, 0.8843, 0.875, 0.7593, 0.55, 0.7593, 0.5, 0.9551, 0.2627, 0.9051, 0.2627, 0.5801, 0.2627, 0.7593, 0.875, 0.8657, 0.55, 0.8657, 0.875, 0.529, 0.386, 0.854, 0.386, 0.904, 0.386, 0.8657, 0.5, 0.8657, 0.875, 0.7593, 0.875, 0.5801, 0.2627, 0.529, 0.386, 0.6343, 0.55, 0.6343, 0.5, 0.904, 0.114, 0.854, 0.114, 0.529, 0.114, 0.6343, 0.875, 0.7407, 0.55, 0.7407, 0.875, 0.5801, 0.2373, 0.9051, 0.2373, 0.9551, 0.2373, 0.7407, 0.5, 0.7407, 0.875, 0.6343, 0.875, 0.529, 0.114, 0.5801, 0.2373, 0.6157, 0.55, 0.6157, 0.875, 0.511, 0.09604, 0.836, 0.09604, 0.886, 0.09604, 0.6157, 0.5, 0.3877, 0.04494, 0.5093, 0.875, 0.5093, 0.55, 0.5093, 0.5, 0.7627, 0.04494, 0.7127, 0.04494, 0.511, 0.09604, 0.6157, 0.875, 0.5093, 0.875, 0.3877, 0.04494, 0.4907, 0.55, 0.4907, 0.875, 0.3623, 0.04494, 0.6873, 0.04494, 0.7373, 0.04494, 0.4907, 0.5, 0.3657, 0.55, 0.3657, 0.875, 0.221, 0.114, 0.546, 0.114, 0.596, 0.114, 0.3657, 0.5, 0.3623, 0.04494, 0.4907, 0.875, 0.3843, 0.875, 0.239, 0.09604, 0.239, 0.09604, 0.3843, 0.875, 0.3843, 0.55, 0.3843, 0.5, 0.614, 0.09604, 0.564, 0.09604, 0.1343, 0.55, 0.1343, 0.5, 0.596, 0.386, 0.546, 0.386, 0.221, 0.386, 0.1343, 0.875, 0.221, 0.114, 0.3657, 0.875, 0.2593, 0.875, 0.1699, 0.2373, 0.1699, 0.2373, 0.2593, 0.875, 0.2593, 0.55, 0.2593, 0.5, 0.5449, 0.2373, 0.4949, 0.2373, 0.1343, 0.875, 0.221, 0.386, 0.1699, 0.2627, 0.2407, 0.875, 0.2407, 0.875, 0.1699, 0.2627, 0.4949, 0.2627, 0.5449, 0.2627, 0.2407, 0.5, 0.2407, 0.55])
me_cylinder_002.update()

# ---- objects
ob_engine = bpy.data.objects.new('Engine', me_sphere)
ob_rod = bpy.data.objects.new('Rod', me_cylinder_001)
ob_railing_col = bpy.data.objects.new('Railing-col', me_cylinder_002)

# ---- transforms, parenting, visibility, modifiers, constraints
ob_engine.location = (0.0, 0.0, 3.5)
ob_engine.scale = (1.7, 1.7, 1.7)
ob_rod.location = (0.0, 0.0, 0.0)
ob_railing_col.location = (0.0, 0.0, 0.0)

# ---- collection membership
col_collection.objects.link(ob_engine)
col_collection.objects.link(ob_rod)
col_collection.objects.link(ob_railing_col)

# ---- scene / render settings (as saved in the file)
scene.frame_start = 1; scene.frame_end = 250; scene.frame_set(1)
scene.render.engine = 'BLENDER_EEVEE_NEXT'
scene.render.bake_bias = 0.0
scene.render.bake_samples = 0
scene.render.compositor_device = 'GPU'
scene.eevee.use_volume_custom_range = False
scene.eevee.fast_gi_thickness_near = 0.1
scene.eevee.fast_gi_thickness_far = 0.0
scene.eevee.ray_tracing_options.screen_trace_thickness = 0.1
bpy.context.view_layer.update()

# ---- added for rendering (the .blend has no active camera and no usable light): camera, sun
cam_auto = bpy.data.cameras.new('AutoCamera')
cam_auto.lens = 50.0
cam_auto.sensor_width = 36.0
cam_auto.clip_end = 1000.0
ob_auto_camera = bpy.data.objects.new('AutoCamera', cam_auto)
scene.collection.objects.link(ob_auto_camera)
ob_auto_camera.location = (12.5384, -15.046, 15.0307)
ob_auto_camera.rotation_euler = (1.09748, -7.21219e-08, 0.694738)
scene.camera = ob_auto_camera
light_auto_sun = bpy.data.lights.new('AutoSun', 'SUN')
light_auto_sun.energy = 3.0
light_auto_sun.angle = 0.0523599
ob_auto_sun = bpy.data.objects.new('AutoSun', light_auto_sun)
scene.collection.objects.link(ob_auto_sun)
ob_auto_sun.rotation_euler = (0.872665, 0.174533, 0.523599)
bpy.context.view_layer.update()
